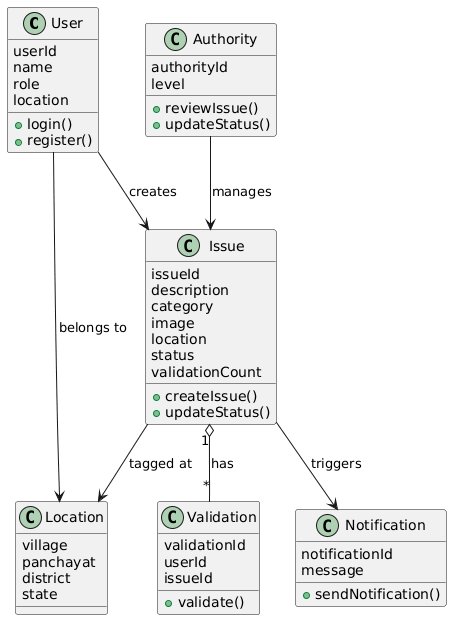

The diagram above was rendered by PlantUML. Its source (embedded in the PNG):
@startuml
class User {
  userId
  name
  role
  location
  +login()
  +register()
}

class Issue {
  issueId
  description
  category
  image
  location
  status
  validationCount
  +createIssue()
  +updateStatus()
}

class Validation {
  validationId
  userId
  issueId
  +validate()
}

class Authority {
  authorityId
  level
  +reviewIssue()
  +updateStatus()
}

class Notification {
  notificationId
  message
  +sendNotification()
}

class Location {
  village
  panchayat
  district
  state
}

User --> Issue : creates
Issue "1" o-- "*" Validation : has
Authority --> Issue : manages
Issue --> Notification : triggers
User --> Location : belongs to
Issue --> Location : tagged at
@enduml